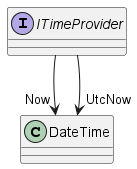

The diagram above was rendered by PlantUML. Its source (embedded in the PNG):
@startuml
interface ITimeProvider {
}
ITimeProvider --> "Now" DateTime
ITimeProvider --> "UtcNow" DateTime
@enduml